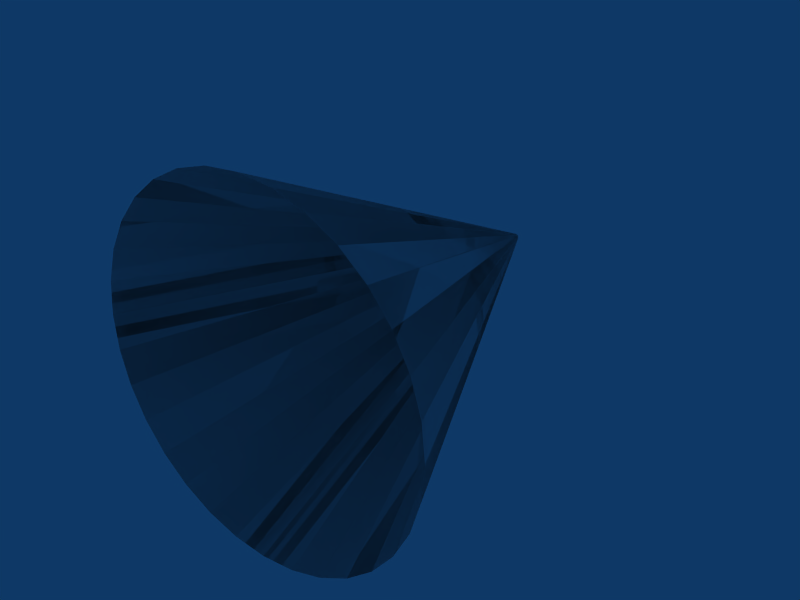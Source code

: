# Source: cone2.blend  (saved by Blender 2.77.0; exported with 4.5.12 LTS)
import bpy
from mathutils import Matrix  # noqa: F401  (used for matrix-valued properties, if any)

bpy.ops.wm.read_factory_settings(use_empty=True)
scene = bpy.context.scene
scene.name = 'Scene'

# ---- collections
col_collection_1 = bpy.data.collections.new('Collection 1'); scene.collection.children.link(col_collection_1)

# ---- world
world_world = bpy.data.worlds.new('World'); scene.world = world_world
world_world.color = (0.05656, 0.2208, 0.4)
world_world.use_sun_shadow = False
world_world.sun_shadow_jitter_overblur = 0.0
world_world.cycles.sampling_method = 'NONE'
world_world.cycles.sample_map_resolution = 256

# ---- meshes
me_cylinder = bpy.data.meshes.new('Cylinder')
me_cylinder.from_pydata([(-0.04944, 7.153, -0.04944), (-0.05814, 7.153, -0.03885), (-0.0646, 7.153, -0.02676), (-0.06858, 7.153, -0.01364), (-0.06992, 7.153, 7.888e-07), (-0.06858, 7.153, 0.01364), (-0.0646, 7.153, 0.02676), (-0.05814, 7.153, 0.03885), (-0.04944, 7.153, 0.04944), (-0.03885, 7.153, 0.05814), (-0.02676, 7.153, 0.0646), (-0.01364, 7.153, 0.06858), (-8.989e-07, 7.153, 0.06992), (0.01364, 7.153, 0.06858), (0.02676, 7.153, 0.0646), (0.03885, 7.153, 0.05814), (0.04944, 7.153, 0.04944), (0.05814, 7.153, 0.03885), (0.0646, 7.153, 0.02676), (0.06858, 7.153, 0.01364), (0.06992, 7.153, 7.266e-07), (0.06858, 7.153, -0.01364), (0.0646, 7.153, -0.02676), (0.05814, 7.153, -0.03885), (0.04944, 7.153, -0.04944), (0.03885, 7.153, -0.05814), (0.02676, 7.153, -0.0646), (0.01364, 7.153, -0.06858), (-1.034e-06, 7.153, -0.06992), (-0.01364, 7.153, -0.06858), (-0.02676, 7.153, -0.0646), (-0.03885, 7.153, -0.05814), (-2.759, -1.0, -2.759), (-3.244, -1.0, -2.168), (-3.605, -1.0, -1.493), (-3.827, -1.0, -0.7612), (-3.902, -1.0, 4.27e-06), (-3.827, -1.0, 0.7612), (-3.605, -1.0, 1.493), (-3.244, -1.0, 2.168), (-2.759, -1.0, 2.759), (-2.168, -1.0, 3.244), (-1.493, -1.0, 3.605), (-0.7612, -1.0, 3.827), (-7.51e-06, -1.0, 3.902), (0.7612, -1.0, 3.827), (1.493, -1.0, 3.605), (2.168, -1.0, 3.244), (2.759, -1.0, 2.759), (3.244, -1.0, 2.168), (3.605, -1.0, 1.493), (3.827, -1.0, 0.7612), (3.902, -1.0, 1.153e-05), (3.827, -1.0, -0.7611), (3.605, -1.0, -1.493), (3.244, -1.0, -2.168), (2.759, -1.0, -2.759), (2.168, -1.0, -3.244), (1.493, -1.0, -3.605), (0.7612, -1.0, -3.827), (2.452e-05, -1.0, -3.902), (-0.7611, -1.0, -3.827), (-1.493, -1.0, -3.605), (-2.168, -1.0, -3.244), (-2.168, -1.0, -3.244), (-1.493, -1.0, -3.605), (-0.7611, -1.0, -3.827), (2.452e-05, -1.0, -3.902), (0.7612, -1.0, -3.827), (1.493, -1.0, -3.605), (2.168, -1.0, -3.244), (2.759, -1.0, -2.759), (3.244, -1.0, -2.168), (3.605, -1.0, -1.493), (3.827, -1.0, -0.7611), (3.902, -1.0, 1.153e-05), (3.827, -1.0, 0.7612), (3.605, -1.0, 1.493), (3.244, -1.0, 2.168), (2.759, -1.0, 2.759), (2.168, -1.0, 3.244), (1.493, -1.0, 3.605), (0.7612, -1.0, 3.827), (-7.51e-06, -1.0, 3.902), (-0.7612, -1.0, 3.827), (-1.493, -1.0, 3.605), (-2.168, -1.0, 3.244), (-2.759, -1.0, 2.759), (-3.244, -1.0, 2.168), (-3.605, -1.0, 1.493), (-3.827, -1.0, 0.7612), (-3.902, -1.0, 4.27e-06), (-3.827, -1.0, -0.7612), (-3.605, -1.0, -1.493), (-3.244, -1.0, -2.168), (-2.759, -1.0, -2.759), (-0.03885, 7.153, -0.05814), (-0.02676, 7.153, -0.0646), (-0.01364, 7.153, -0.06858), (-1.034e-06, 7.153, -0.06992), (0.01364, 7.153, -0.06858), (0.02676, 7.153, -0.0646), (0.03885, 7.153, -0.05814), (0.04944, 7.153, -0.04944), (0.05814, 7.153, -0.03885), (0.0646, 7.153, -0.02676), (0.06858, 7.153, -0.01364), (0.06992, 7.153, 7.266e-07), (0.06858, 7.153, 0.01364), (0.0646, 7.153, 0.02676), (0.05814, 7.153, 0.03885), (0.04944, 7.153, 0.04944), (0.03885, 7.153, 0.05814), (0.02676, 7.153, 0.0646), (0.01364, 7.153, 0.06858), (-8.989e-07, 7.153, 0.06992), (-0.01364, 7.153, 0.06858), (-0.02676, 7.153, 0.0646), (-0.03885, 7.153, 0.05814), (-0.04944, 7.153, 0.04944), (-0.05814, 7.153, 0.03885), (-0.0646, 7.153, 0.02676), (-0.06858, 7.153, 0.01364), (-0.06992, 7.153, 7.888e-07), (-0.06858, 7.153, -0.01364), (-0.0646, 7.153, -0.02676), (-0.05814, 7.153, -0.03885), (-0.04944, 7.153, -0.04944)], [], [(0, 32, 33, 1), (1, 33, 34, 2), (2, 34, 35, 3), (3, 35, 36, 4), (4, 36, 37, 5), (5, 37, 38, 6), (6, 38, 39, 7), (7, 39, 40, 8), (8, 40, 41, 9), (9, 41, 42, 10), (10, 42, 43, 11), (11, 43, 44, 12), (12, 44, 45, 13), (13, 45, 46, 14), (14, 46, 47, 15), (15, 47, 48, 16), (16, 48, 49, 17), (17, 49, 50, 18), (18, 50, 51, 19), (19, 51, 52, 20), (20, 52, 53, 21), (21, 53, 54, 22), (22, 54, 55, 23), (23, 55, 56, 24), (24, 56, 57, 25), (25, 57, 58, 26), (26, 58, 59, 27), (27, 59, 60, 28), (28, 60, 61, 29), (29, 61, 62, 30), (30, 62, 63, 31), (32, 0, 31, 63), (95, 64, 96, 127), (97, 96, 64, 65), (98, 97, 65, 66), (99, 98, 66, 67), (100, 99, 67, 68), (101, 100, 68, 69), (102, 101, 69, 70), (103, 102, 70, 71), (104, 103, 71, 72), (105, 104, 72, 73), (106, 105, 73, 74), (107, 106, 74, 75), (108, 107, 75, 76), (109, 108, 76, 77), (110, 109, 77, 78), (111, 110, 78, 79), (112, 111, 79, 80), (113, 112, 80, 81), (114, 113, 81, 82), (115, 114, 82, 83), (116, 115, 83, 84), (117, 116, 84, 85), (118, 117, 85, 86), (119, 118, 86, 87), (120, 119, 87, 88), (121, 120, 88, 89), (122, 121, 89, 90), (123, 122, 90, 91), (124, 123, 91, 92), (125, 124, 92, 93), (126, 125, 93, 94), (127, 126, 94, 95)])
_uv = me_cylinder.uv_layers.new(name='UVMap')
_uv.uv.foreach_set('vector', [0.625, 1.0, 0.625, 0.02344, 0.6563, 0.02344, 0.6562, 1.0, 0.6562, 1.0, 0.6563, 0.02344, 0.6875, 0.02344, 0.6875, 1.0, 0.6875, 1.0, 0.6875, 0.02344, 0.7188, 0.02344, 0.7188, 1.0, 0.7188, 1.0, 0.7188, 0.02344, 0.75, 0.02344, 0.75, 1.0, 0.75, 1.0, 0.75, 0.02344, 0.7813, 0.02344, 0.7812, 1.0, 0.7812, 1.0, 0.7813, 0.02344, 0.8125, 0.02344, 0.8125, 1.0, 0.8125, 1.0, 0.8125, 0.02344, 0.8438, 0.02344, 0.8438, 1.0, 0.8438, 1.0, 0.8438, 0.02344, 0.875, 0.02344, 0.875, 1.0, 0.875, 1.0, 0.875, 0.02344, 0.9063, 0.02344, 0.9062, 1.0, 0.9062, 1.0, 0.9063, 0.02344, 0.9375, 0.02344, 0.9375, 1.0, 0.9375, 1.0, 0.9375, 0.02344, 0.9687, 0.02344, 0.9688, 1.0, 0.9688, 1.0, 0.9687, 0.02344, 1.0, 0.02344, 1.0, 1.0, 1.0, 1.0, 1.0, 0.02344, 1.031, 0.02344, 1.031, 1.0, 0.03125, 1.0, 0.03125, 0.02344, 0.0625, 0.02344, 0.0625, 1.0, 0.0625, 1.0, 0.0625, 0.02344, 0.09375, 0.02344, 0.09375, 1.0, 0.09375, 1.0, 0.09375, 0.02344, 0.125, 0.02344, 0.125, 1.0, 0.125, 1.0, 0.125, 0.02344, 0.1562, 0.02344, 0.1563, 1.0, 0.1563, 1.0, 0.1562, 0.02344, 0.1875, 0.02344, 0.1875, 1.0, 0.1875, 1.0, 0.1875, 0.02344, 0.2187, 0.02344, 0.2188, 1.0, 0.2188, 1.0, 0.2187, 0.02344, 0.25, 0.02344, 0.25, 1.0, 0.25, 1.0, 0.25, 0.02344, 0.2812, 0.02344, 0.2813, 1.0, 0.2813, 1.0, 0.2812, 0.02344, 0.3125, 0.02344, 0.3125, 1.0, 0.3125, 1.0, 0.3125, 0.02344, 0.3437, 0.02344, 0.3438, 1.0, 0.3438, 1.0, 0.3437, 0.02344, 0.375, 0.02344, 0.375, 1.0, 0.375, 1.0, 0.375, 0.02344, 0.4062, 0.02344, 0.4063, 1.0, 0.4063, 1.0, 0.4062, 0.02344, 0.4375, 0.02344, 0.4375, 1.0, 0.4375, 1.0, 0.4375, 0.02344, 0.4687, 0.02344, 0.4688, 1.0, 0.4688, 1.0, 0.4687, 0.02344, 0.5, 0.02344, 0.5, 1.0, 0.5, 1.0, 0.5, 0.02344, 0.5312, 0.02344, 0.5313, 1.0, 0.5313, 1.0, 0.5312, 0.02344, 0.5625, 0.02344, 0.5625, 1.0, 0.5625, 1.0, 0.5625, 0.02344, 0.5937, 0.02344, 0.5938, 1.0, 0.625, 0.02344, 0.625, 1.0, 0.5938, 1.0, 0.5937, 0.02344, 0.625, 0.02344, 0.5937, 0.02344, 0.5938, 1.0, 0.625, 1.0, 0.5625, 1.0, 0.5938, 1.0, 0.5937, 0.02344, 0.5625, 0.02344, 0.5313, 1.0, 0.5625, 1.0, 0.5625, 0.02344, 0.5312, 0.02344, 0.5, 1.0, 0.5313, 1.0, 0.5312, 0.02344, 0.5, 0.02344, 0.4688, 1.0, 0.5, 1.0, 0.5, 0.02344, 0.4687, 0.02344, 0.4375, 1.0, 0.4688, 1.0, 0.4687, 0.02344, 0.4375, 0.02344, 0.4063, 1.0, 0.4375, 1.0, 0.4375, 0.02344, 0.4062, 0.02344, 0.375, 1.0, 0.4063, 1.0, 0.4062, 0.02344, 0.375, 0.02344, 0.3438, 1.0, 0.375, 1.0, 0.375, 0.02344, 0.3437, 0.02344, 0.3125, 1.0, 0.3438, 1.0, 0.3437, 0.02344, 0.3125, 0.02344, 0.2813, 1.0, 0.3125, 1.0, 0.3125, 0.02344, 0.2812, 0.02344, 0.25, 1.0, 0.2813, 1.0, 0.2812, 0.02344, 0.25, 0.02344, 0.2188, 1.0, 0.25, 1.0, 0.25, 0.02344, 0.2187, 0.02344, 0.1875, 1.0, 0.2188, 1.0, 0.2187, 0.02344, 0.1875, 0.02344, 0.1563, 1.0, 0.1875, 1.0, 0.1875, 0.02344, 0.1562, 0.02344, 0.125, 1.0, 0.1563, 1.0, 0.1562, 0.02344, 0.125, 0.02344, 0.09375, 1.0, 0.125, 1.0, 0.125, 0.02344, 0.09375, 0.02344, 0.0625, 1.0, 0.09375, 1.0, 0.09375, 0.02344, 0.0625, 0.02344, 0.03125, 1.0, 0.0625, 1.0, 0.0625, 0.02344, 0.03125, 0.02344, 1.0, 1.0, 1.031, 1.0, 1.031, 0.02344, 1.0, 0.02344, 0.9688, 1.0, 1.0, 1.0, 1.0, 0.02344, 0.9687, 0.02344, 0.9375, 1.0, 0.9688, 1.0, 0.9687, 0.02344, 0.9375, 0.02344, 0.9062, 1.0, 0.9375, 1.0, 0.9375, 0.02344, 0.9063, 0.02344, 0.875, 1.0, 0.9062, 1.0, 0.9063, 0.02344, 0.875, 0.02344, 0.8438, 1.0, 0.875, 1.0, 0.875, 0.02344, 0.8438, 0.02344, 0.8125, 1.0, 0.8438, 1.0, 0.8438, 0.02344, 0.8125, 0.02344, 0.7812, 1.0, 0.8125, 1.0, 0.8125, 0.02344, 0.7813, 0.02344, 0.75, 1.0, 0.7812, 1.0, 0.7813, 0.02344, 0.75, 0.02344, 0.7188, 1.0, 0.75, 1.0, 0.75, 0.02344, 0.7188, 0.02344, 0.6875, 1.0, 0.7188, 1.0, 0.7188, 0.02344, 0.6875, 0.02344, 0.6562, 1.0, 0.6875, 1.0, 0.6875, 0.02344, 0.6563, 0.02344, 0.625, 1.0, 0.6562, 1.0, 0.6563, 0.02344, 0.625, 0.02344])
_ca = me_cylinder.color_attributes.new('Col', 'BYTE_COLOR', 'CORNER')
_ca.data.foreach_set('color', [1.0, 1.0, 1.0, 1.0, 1.0, 1.0, 1.0, 1.0, 1.0, 1.0, 1.0, 1.0, 1.0, 1.0, 1.0, 1.0, 1.0, 1.0, 1.0, 1.0, 1.0, 1.0, 1.0, 1.0, 1.0, 1.0, 1.0, 1.0, 1.0, 1.0, 1.0, 1.0, 1.0, 1.0, 1.0, 1.0, 1.0, 1.0, 1.0, 1.0, 1.0, 1.0, 1.0, 1.0, 1.0, 1.0, 1.0, 1.0, 1.0, 1.0, 1.0, 1.0, 1.0, 1.0, 1.0, 1.0, 1.0, 1.0, 1.0, 1.0, 1.0, 1.0, 1.0, 1.0, 1.0, 1.0, 1.0, 1.0, 1.0, 1.0, 1.0, 1.0, 1.0, 1.0, 1.0, 1.0, 1.0, 1.0, 1.0, 1.0, 1.0, 1.0, 1.0, 1.0, 1.0, 1.0, 1.0, 1.0, 1.0, 1.0, 1.0, 1.0, 1.0, 1.0, 1.0, 1.0, 1.0, 1.0, 1.0, 1.0, 1.0, 1.0, 1.0, 1.0, 1.0, 1.0, 1.0, 1.0, 1.0, 1.0, 1.0, 1.0, 1.0, 1.0, 1.0, 1.0, 1.0, 1.0, 1.0, 1.0, 1.0, 1.0, 1.0, 1.0, 1.0, 1.0, 1.0, 1.0, 1.0, 1.0, 1.0, 1.0, 1.0, 1.0, 1.0, 1.0, 1.0, 1.0, 1.0, 1.0, 1.0, 1.0, 1.0, 1.0, 1.0, 1.0, 1.0, 1.0, 1.0, 1.0, 1.0, 1.0, 1.0, 1.0, 1.0, 1.0, 1.0, 1.0, 1.0, 1.0, 1.0, 1.0, 1.0, 1.0, 1.0, 1.0, 1.0, 1.0, 1.0, 1.0, 1.0, 1.0, 1.0, 1.0, 1.0, 1.0, 1.0, 1.0, 1.0, 1.0, 1.0, 1.0, 1.0, 1.0, 1.0, 1.0, 1.0, 1.0, 1.0, 1.0, 1.0, 1.0, 1.0, 1.0, 1.0, 1.0, 1.0, 1.0, 1.0, 1.0, 1.0, 1.0, 1.0, 1.0, 1.0, 1.0, 1.0, 1.0, 1.0, 1.0, 1.0, 1.0, 1.0, 1.0, 1.0, 1.0, 1.0, 1.0, 1.0, 1.0, 1.0, 1.0, 1.0, 1.0, 1.0, 1.0, 1.0, 1.0, 1.0, 1.0, 1.0, 1.0, 1.0, 1.0, 1.0, 1.0, 1.0, 1.0, 1.0, 1.0, 1.0, 1.0, 1.0, 1.0, 1.0, 1.0, 1.0, 1.0, 1.0, 1.0, 1.0, 1.0, 1.0, 1.0, 1.0, 1.0, 1.0, 1.0, 1.0, 1.0, 1.0, 1.0, 1.0, 1.0, 1.0, 1.0, 1.0, 1.0, 1.0, 1.0, 1.0, 1.0, 1.0, 1.0, 1.0, 1.0, 1.0, 1.0, 1.0, 1.0, 1.0, 1.0, 1.0, 1.0, 1.0, 1.0, 1.0, 1.0, 1.0, 1.0, 1.0, 1.0, 1.0, 1.0, 1.0, 1.0, 1.0, 1.0, 1.0, 1.0, 1.0, 1.0, 1.0, 1.0, 1.0, 1.0, 1.0, 1.0, 1.0, 1.0, 1.0, 1.0, 1.0, 1.0, 1.0, 1.0, 1.0, 1.0, 1.0, 1.0, 1.0, 1.0, 1.0, 1.0, 1.0, 1.0, 1.0, 1.0, 1.0, 1.0, 1.0, 1.0, 1.0, 1.0, 1.0, 1.0, 1.0, 1.0, 1.0, 1.0, 1.0, 1.0, 1.0, 1.0, 1.0, 1.0, 1.0, 1.0, 1.0, 1.0, 1.0, 1.0, 1.0, 1.0, 1.0, 1.0, 1.0, 1.0, 1.0, 1.0, 1.0, 1.0, 1.0, 1.0, 1.0, 1.0, 1.0, 1.0, 1.0, 1.0, 1.0, 1.0, 1.0, 1.0, 1.0, 1.0, 1.0, 1.0, 1.0, 1.0, 1.0, 1.0, 1.0, 1.0, 1.0, 1.0, 1.0, 1.0, 1.0, 1.0, 1.0, 1.0, 1.0, 1.0, 1.0, 1.0, 1.0, 1.0, 1.0, 1.0, 1.0, 1.0, 1.0, 1.0, 1.0, 1.0, 1.0, 1.0, 1.0, 1.0, 1.0, 1.0, 1.0, 1.0, 1.0, 1.0, 1.0, 1.0, 1.0, 1.0, 1.0, 1.0, 1.0, 1.0, 1.0, 1.0, 1.0, 1.0, 1.0, 1.0, 1.0, 1.0, 1.0, 1.0, 1.0, 1.0, 1.0, 1.0, 1.0, 1.0, 1.0, 1.0, 1.0, 1.0, 1.0, 1.0, 1.0, 1.0, 1.0, 1.0, 1.0, 1.0, 1.0, 1.0, 1.0, 1.0, 1.0, 1.0, 1.0, 1.0, 1.0, 1.0, 1.0, 1.0, 1.0, 1.0, 1.0, 1.0, 1.0, 1.0, 1.0, 1.0, 1.0, 1.0, 1.0, 1.0, 1.0, 1.0, 1.0, 1.0, 1.0, 1.0, 1.0, 1.0, 1.0, 1.0, 1.0, 1.0, 1.0, 1.0, 1.0, 1.0, 1.0, 1.0, 1.0, 1.0, 1.0, 1.0, 1.0, 1.0, 1.0, 1.0, 1.0, 1.0, 1.0, 1.0, 1.0, 1.0, 1.0, 1.0, 1.0, 1.0, 1.0, 1.0, 1.0, 1.0, 1.0, 1.0, 1.0, 1.0, 1.0, 1.0, 1.0, 1.0, 1.0, 1.0, 1.0, 1.0, 1.0, 1.0, 1.0, 1.0, 1.0, 1.0, 1.0, 1.0, 1.0, 1.0, 1.0, 1.0, 1.0, 1.0, 1.0, 1.0, 1.0, 1.0, 1.0, 1.0, 1.0, 1.0, 1.0, 1.0, 1.0, 1.0, 1.0, 1.0, 1.0, 1.0, 1.0, 1.0, 1.0, 1.0, 1.0, 1.0, 1.0, 1.0, 1.0, 1.0, 1.0, 1.0, 1.0, 1.0, 1.0, 1.0, 1.0, 1.0, 1.0, 1.0, 1.0, 1.0, 1.0, 1.0, 1.0, 1.0, 1.0, 1.0, 1.0, 1.0, 1.0, 1.0, 1.0, 1.0, 1.0, 1.0, 1.0, 1.0, 1.0, 1.0, 1.0, 1.0, 1.0, 1.0, 1.0, 1.0, 1.0, 1.0, 1.0, 1.0, 1.0, 1.0, 1.0, 1.0, 1.0, 1.0, 1.0, 1.0, 1.0, 1.0, 1.0, 1.0, 1.0, 1.0, 1.0, 1.0, 1.0, 1.0, 1.0, 1.0, 1.0, 1.0, 1.0, 1.0, 1.0, 1.0, 1.0, 1.0, 1.0, 1.0, 1.0, 1.0, 1.0, 1.0, 1.0, 1.0, 1.0, 1.0, 1.0, 1.0, 1.0, 1.0, 1.0, 1.0, 1.0, 1.0, 1.0, 1.0, 1.0, 1.0, 1.0, 1.0, 1.0, 1.0, 1.0, 1.0, 1.0, 1.0, 1.0, 1.0, 1.0, 1.0, 1.0, 1.0, 1.0, 1.0, 1.0, 1.0, 1.0, 1.0, 1.0, 1.0, 1.0, 1.0, 1.0, 1.0, 1.0, 1.0, 1.0, 1.0, 1.0, 1.0, 1.0, 1.0, 1.0, 1.0, 1.0, 1.0, 1.0, 1.0, 1.0, 1.0, 1.0, 1.0, 1.0, 1.0, 1.0, 1.0, 1.0, 1.0, 1.0, 1.0, 1.0, 1.0, 1.0, 1.0, 1.0, 1.0, 1.0, 1.0, 1.0, 1.0, 1.0, 1.0, 1.0, 1.0, 1.0, 1.0, 1.0, 1.0, 1.0, 1.0, 1.0, 1.0, 1.0, 1.0, 1.0, 1.0, 1.0, 1.0, 1.0, 1.0, 1.0, 1.0, 1.0, 1.0, 1.0, 1.0, 1.0, 1.0, 1.0, 1.0, 1.0, 1.0, 1.0, 1.0, 1.0, 1.0, 1.0, 1.0, 1.0, 1.0, 1.0, 1.0, 1.0, 1.0, 1.0, 1.0, 1.0, 1.0, 1.0, 1.0, 1.0, 1.0, 1.0, 1.0, 1.0, 1.0, 1.0, 1.0, 1.0, 1.0, 1.0, 1.0, 1.0, 1.0, 1.0, 1.0, 1.0, 1.0, 1.0, 1.0, 1.0, 1.0, 1.0, 1.0, 1.0, 1.0, 1.0, 1.0, 1.0, 1.0, 1.0, 1.0, 1.0, 1.0, 1.0, 1.0, 1.0, 1.0, 1.0, 1.0, 1.0, 1.0, 1.0, 1.0, 1.0, 1.0, 1.0, 1.0, 1.0, 1.0, 1.0, 1.0, 1.0, 1.0, 1.0, 1.0, 1.0, 1.0, 1.0, 1.0, 1.0, 1.0, 1.0, 1.0, 1.0, 1.0, 1.0, 1.0, 1.0, 1.0, 1.0, 1.0, 1.0, 1.0, 1.0, 1.0, 1.0, 1.0, 1.0, 1.0, 1.0, 1.0, 1.0, 1.0, 1.0, 1.0, 1.0, 1.0, 1.0, 1.0, 1.0, 1.0, 1.0, 1.0, 1.0, 1.0, 1.0, 1.0, 1.0, 1.0, 1.0, 1.0, 1.0, 1.0, 1.0, 1.0, 1.0, 1.0, 1.0, 1.0, 1.0, 1.0, 1.0, 1.0, 1.0, 1.0, 1.0, 1.0, 1.0, 1.0, 1.0, 1.0, 1.0, 1.0, 1.0, 1.0, 1.0, 1.0, 1.0, 1.0, 1.0, 1.0, 1.0, 1.0, 1.0, 1.0, 1.0, 1.0, 1.0, 1.0, 1.0, 1.0, 1.0, 1.0, 1.0, 1.0, 1.0, 1.0, 1.0, 1.0, 1.0, 1.0, 1.0, 1.0, 1.0, 1.0, 1.0, 1.0, 1.0, 1.0, 1.0, 1.0, 1.0, 1.0, 1.0, 1.0, 1.0, 1.0, 1.0, 1.0, 1.0, 1.0, 1.0, 1.0, 1.0, 1.0, 1.0, 1.0, 1.0, 1.0, 1.0, 1.0, 1.0, 1.0, 1.0, 1.0, 1.0, 1.0, 1.0, 1.0, 1.0, 1.0, 1.0, 1.0, 1.0, 1.0, 1.0, 1.0, 1.0, 1.0, 1.0, 1.0, 1.0, 1.0, 1.0, 1.0, 1.0, 1.0, 1.0, 1.0, 1.0, 1.0, 1.0, 1.0, 1.0, 1.0, 1.0, 1.0, 1.0, 1.0, 1.0, 1.0, 1.0, 1.0, 1.0, 1.0, 1.0, 1.0, 1.0, 1.0, 1.0, 1.0, 1.0, 1.0, 1.0, 1.0, 1.0, 1.0, 1.0, 1.0, 1.0, 1.0, 1.0, 1.0, 1.0, 1.0, 1.0, 1.0, 1.0, 1.0, 1.0, 1.0, 1.0, 1.0])
me_cylinder.use_remesh_preserve_volume = False
me_cylinder.use_remesh_preserve_attributes = False
me_cylinder.use_mirror_vertex_groups = False
me_cylinder.update()

# ---- objects
ob_cylinder2 = bpy.data.objects.new('Cylinder2', me_cylinder)

# ---- transforms, parenting, visibility, modifiers, constraints
ob_cylinder2.location = (0.0, 0.0, 0.0)
ob_cylinder2.lock_rotations_4d = False
ob_cylinder2.empty_display_type = 'ARROWS'
ob_cylinder2.color = (0.0, 0.0, 0.0, 1.0)
ob_cylinder2.lineart.crease_threshold = 0.0

# ---- collection membership
col_collection_1.objects.link(ob_cylinder2)

# ---- scene / render settings (as saved in the file)
scene.frame_start = 1; scene.frame_end = 250; scene.frame_set(1)
scene.render.engine = 'BLENDER_EEVEE_NEXT'
scene.render.image_settings.compression = 90
scene.render.resolution_x = 800
scene.render.resolution_y = 600
scene.render.pixel_aspect_x = 100.0
scene.render.pixel_aspect_y = 100.0
scene.render.fps = 25
scene.render.dither_intensity = 0.0
scene.render.use_compositing = False
scene.render.use_sequencer = False
scene.render.bake_bias = 0.0
scene.render.use_stamp_time = False
scene.render.use_stamp_date = False
scene.render.use_stamp_frame = False
scene.render.use_stamp_camera = False
scene.render.use_stamp_scene = False
scene.render.use_stamp_filename = False
scene.render.use_stamp_render_time = False
scene.render.stamp_font_size = 0
scene.cycles.use_denoising = False
scene.cycles.samples = 10
scene.cycles.sampling_pattern = 'TABULATED_SOBOL'
scene.cycles.light_sampling_threshold = 0.0
scene.cycles.use_adaptive_sampling = False
scene.cycles.use_light_tree = False
scene.cycles.blur_glossy = 0.0
scene.cycles.volume_bounces = 1
scene.cycles.pixel_filter_type = 'GAUSSIAN'
scene.cycles.sample_clamp_indirect = 0.0
scene.view_settings.view_transform = 'Raw'
bpy.context.view_layer.update()

# ---- added for rendering (the .blend has no active camera): camera
cam_auto = bpy.data.cameras.new('AutoCamera')
cam_auto.lens = 50.0
cam_auto.sensor_width = 36.0
cam_auto.clip_end = 1000.0
ob_auto_camera = bpy.data.objects.new('AutoCamera', cam_auto)
scene.collection.objects.link(ob_auto_camera)
ob_auto_camera.location = (12.6946, -12.1569, 10.1557)
ob_auto_camera.rotation_euler = (1.09748, -7.21219e-08, 0.694738)
scene.camera = ob_auto_camera
bpy.context.view_layer.update()
